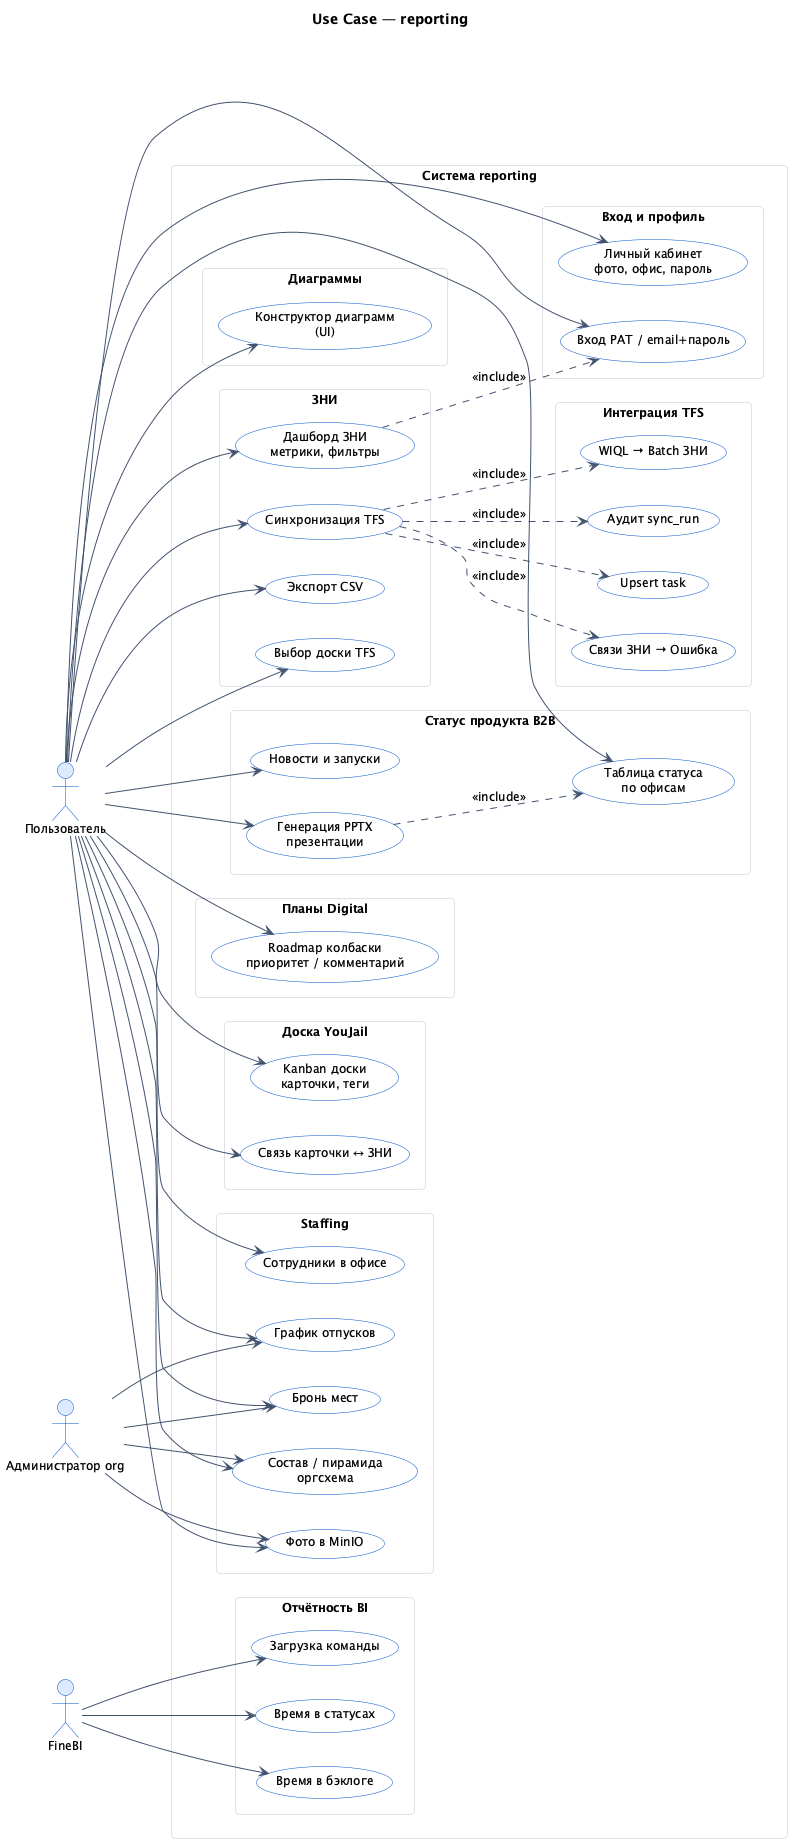

The diagram above was rendered by PlantUML. Its source (embedded in the PNG):
@startuml use-case
left to right direction
skinparam packageStyle rectangle
skinparam shadowing false
skinparam roundCorner 8
skinparam defaultFontName "Segoe UI"
skinparam defaultFontSize 12
skinparam ArrowColor #42526E
skinparam actorBackgroundColor #DEEBFF
skinparam actorBorderColor #0052CC
skinparam usecaseBackgroundColor #FFFFFF
skinparam usecaseBorderColor #0052CC
skinparam packageBackgroundColor #F4F5F7
skinparam packageBorderColor #DFE1E6
skinparam rectangleBackgroundColor #FFFFFF
skinparam rectangleBorderColor #DFE1E6

title Use Case — reporting

actor "Пользователь" as user
actor "Администратор org" as admin
actor "FineBI" as bi

rectangle "Система reporting" {

  package "Вход и профиль" {
    usecase "Вход PAT / email+пароль" as UC_AUTH
    usecase "Личный кабинет\nфото, офис, пароль" as UC_PROFILE
  }

  package "ЗНИ" {
    usecase "Дашборд ЗНИ\nметрики, фильтры" as UC_DASH
    usecase "Синхронизация TFS" as UC_SYNC
    usecase "Экспорт CSV" as UC_EXPORT
    usecase "Выбор доски TFS" as UC_BOARD
  }

  package "Статус продукта B2B" {
    usecase "Таблица статуса\nпо офисам" as UC_B2B
    usecase "Новости и запуски" as UC_NEWS
    usecase "Генерация PPTX\nпрезентации" as UC_PPTX
  }

  package "Планы Digital" {
    usecase "Roadmap колбаски\nприоритет / комментарий" as UC_ROADMAP
  }

  package "Доска YouJail" {
    usecase "Kanban доски\nкарточки, теги" as UC_YJ
    usecase "Связь карточки ↔ ЗНИ" as UC_YJ_ZNI
  }

  package "Staffing" {
    usecase "График отпусков" as UC_VAC
    usecase "Бронь мест" as UC_BOOK
    usecase "Сотрудники в офисе" as UC_OFFICE
    usecase "Состав / пирамида\nоргсхема" as UC_ORG
    usecase "Фото в MinIO" as UC_PHOTO
  }

  package "Диаграммы" {
    usecase "Конструктор диаграмм\n(UI)" as UC_DIAG
  }

  package "Отчётность BI" {
    usecase "Время в статусах" as UC2
    usecase "Время в бэклоге" as UC3
    usecase "Загрузка команды" as UC4
  }

  package "Интеграция TFS" {
    usecase "WIQL → Batch ЗНИ" as UC9A
    usecase "Связи ЗНИ → Ошибка" as UC9B
    usecase "Upsert task" as UC9C
    usecase "Аудит sync_run" as UC16
  }
}

user --> UC_AUTH
user --> UC_PROFILE
user --> UC_DASH
user --> UC_SYNC
user --> UC_EXPORT
user --> UC_BOARD
user --> UC_B2B
user --> UC_NEWS
user --> UC_PPTX
user --> UC_ROADMAP
user --> UC_YJ
user --> UC_YJ_ZNI
user --> UC_VAC
user --> UC_BOOK
user --> UC_OFFICE
user --> UC_ORG
user --> UC_DIAG
user --> UC_PHOTO

admin --> UC_ORG
admin --> UC_BOOK
admin --> UC_VAC
admin --> UC_PHOTO

bi --> UC2
bi --> UC3
bi --> UC4

UC_SYNC ..> UC9A : <<include>>
UC_SYNC ..> UC9B : <<include>>
UC_SYNC ..> UC9C : <<include>>
UC_SYNC ..> UC16 : <<include>>
UC_DASH ..> UC_AUTH : <<include>>
UC_PPTX ..> UC_B2B : <<include>>

@enduml